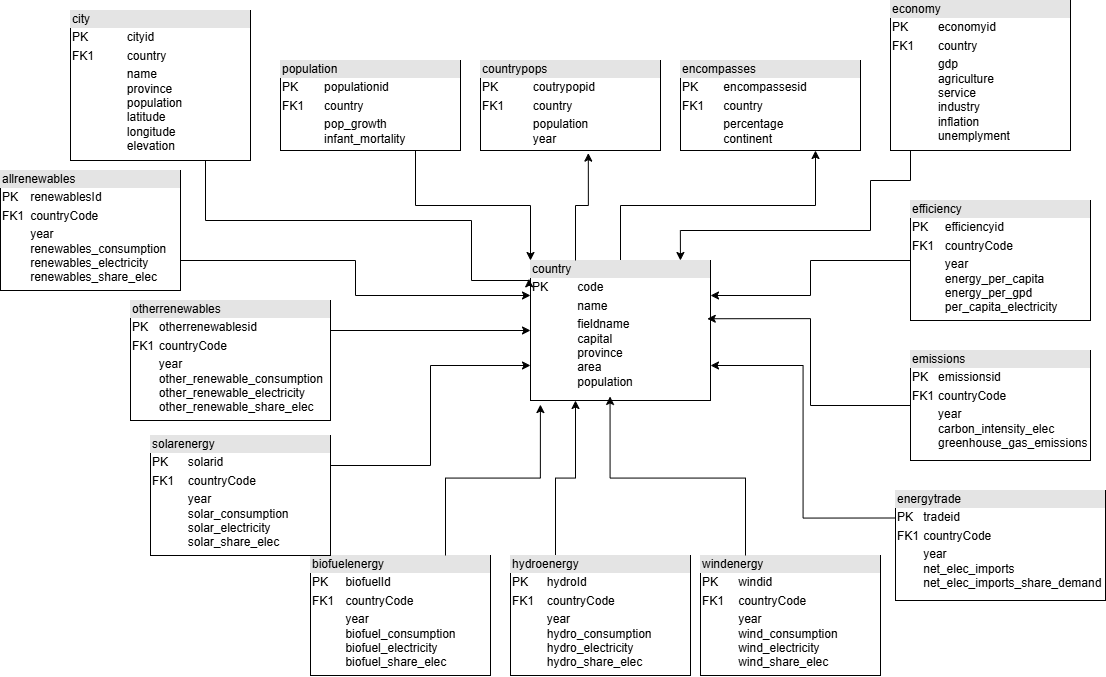

The diagram above was exported from draw.io. Its source (the exported page's mxGraphModel, read from the mxfile embedded in the PNG):
<mxGraphModel dx="2313" dy="1988" grid="1" gridSize="10" guides="1" tooltips="1" connect="1" arrows="1" fold="1" page="1" pageScale="1" pageWidth="827" pageHeight="1169" math="0" shadow="0">
  <root>
    <mxCell id="0" />
    <mxCell id="1" parent="0" />
    <mxCell id="xNSlg2Fh07tZkUzxXRwt-28" style="edgeStyle=orthogonalEdgeStyle;rounded=0;orthogonalLoop=1;jettySize=auto;html=1;exitX=1;exitY=0.75;exitDx=0;exitDy=0;entryX=0;entryY=0.25;entryDx=0;entryDy=0;" edge="1" parent="1" source="xNSlg2Fh07tZkUzxXRwt-1" target="xNSlg2Fh07tZkUzxXRwt-21">
      <mxGeometry relative="1" as="geometry" />
    </mxCell>
    <mxCell id="xNSlg2Fh07tZkUzxXRwt-1" value="&lt;div style=&quot;box-sizing: border-box; width: 100%; background: rgb(228, 228, 228); padding: 2px;&quot;&gt;allrenewables&lt;/div&gt;&lt;table style=&quot;width:100%;font-size:1em;&quot; cellpadding=&quot;2&quot; cellspacing=&quot;0&quot;&gt;&lt;tbody&gt;&lt;tr&gt;&lt;td&gt;PK&lt;/td&gt;&lt;td&gt;renewablesId&lt;/td&gt;&lt;/tr&gt;&lt;tr&gt;&lt;td&gt;FK1&lt;/td&gt;&lt;td&gt;countryCode&lt;/td&gt;&lt;/tr&gt;&lt;tr&gt;&lt;td&gt;&lt;/td&gt;&lt;td&gt;year&lt;br&gt;renewables_consumption&lt;br&gt;renewables_electricity&lt;br&gt;renewables_share_elec&lt;/td&gt;&lt;/tr&gt;&lt;/tbody&gt;&lt;/table&gt;" style="verticalAlign=top;align=left;overflow=fill;html=1;whiteSpace=wrap;" vertex="1" parent="1">
      <mxGeometry x="-270" y="140" width="180" height="120" as="geometry" />
    </mxCell>
    <mxCell id="xNSlg2Fh07tZkUzxXRwt-4" value="&lt;div style=&quot;box-sizing: border-box; width: 100%; background: rgb(228, 228, 228); padding: 2px;&quot;&gt;biofuelenergy&lt;/div&gt;&lt;table style=&quot;width:100%;font-size:1em;&quot; cellpadding=&quot;2&quot; cellspacing=&quot;0&quot;&gt;&lt;tbody&gt;&lt;tr&gt;&lt;td&gt;PK&lt;/td&gt;&lt;td&gt;biofuelId&lt;/td&gt;&lt;/tr&gt;&lt;tr&gt;&lt;td&gt;FK1&lt;/td&gt;&lt;td&gt;countryCode&lt;/td&gt;&lt;/tr&gt;&lt;tr&gt;&lt;td&gt;&lt;/td&gt;&lt;td&gt;year&lt;br&gt;biofuel_consumption&lt;br&gt;biofuel_electricity&lt;br&gt;biofuel_share_elec&lt;/td&gt;&lt;/tr&gt;&lt;/tbody&gt;&lt;/table&gt;" style="verticalAlign=top;align=left;overflow=fill;html=1;whiteSpace=wrap;" vertex="1" parent="1">
      <mxGeometry x="40" y="525" width="180" height="120" as="geometry" />
    </mxCell>
    <mxCell id="xNSlg2Fh07tZkUzxXRwt-36" style="edgeStyle=orthogonalEdgeStyle;rounded=0;orthogonalLoop=1;jettySize=auto;html=1;exitX=0;exitY=0.5;exitDx=0;exitDy=0;entryX=1;entryY=0.25;entryDx=0;entryDy=0;" edge="1" parent="1" source="xNSlg2Fh07tZkUzxXRwt-11" target="xNSlg2Fh07tZkUzxXRwt-21">
      <mxGeometry relative="1" as="geometry" />
    </mxCell>
    <mxCell id="xNSlg2Fh07tZkUzxXRwt-11" value="&lt;div style=&quot;box-sizing: border-box; width: 100%; background: rgb(228, 228, 228); padding: 2px;&quot;&gt;efficiency&lt;/div&gt;&lt;table style=&quot;width:100%;font-size:1em;&quot; cellpadding=&quot;2&quot; cellspacing=&quot;0&quot;&gt;&lt;tbody&gt;&lt;tr&gt;&lt;td&gt;PK&lt;/td&gt;&lt;td&gt;efficiencyid&lt;/td&gt;&lt;/tr&gt;&lt;tr&gt;&lt;td&gt;FK1&lt;/td&gt;&lt;td&gt;countryCode&lt;/td&gt;&lt;/tr&gt;&lt;tr&gt;&lt;td&gt;&lt;/td&gt;&lt;td&gt;year&lt;br&gt;energy_per_capita&lt;br&gt;energy_per_gpd&lt;br&gt;per_capita_electricity&lt;/td&gt;&lt;/tr&gt;&lt;/tbody&gt;&lt;/table&gt;" style="verticalAlign=top;align=left;overflow=fill;html=1;whiteSpace=wrap;" vertex="1" parent="1">
      <mxGeometry x="640" y="170" width="180" height="120" as="geometry" />
    </mxCell>
    <mxCell id="xNSlg2Fh07tZkUzxXRwt-12" value="&lt;div style=&quot;box-sizing: border-box; width: 100%; background: rgb(228, 228, 228); padding: 2px;&quot;&gt;emissions&lt;/div&gt;&lt;table style=&quot;width:100%;font-size:1em;&quot; cellpadding=&quot;2&quot; cellspacing=&quot;0&quot;&gt;&lt;tbody&gt;&lt;tr&gt;&lt;td&gt;PK&lt;/td&gt;&lt;td&gt;emissionsid&lt;/td&gt;&lt;/tr&gt;&lt;tr&gt;&lt;td&gt;FK1&lt;/td&gt;&lt;td&gt;countryCode&lt;/td&gt;&lt;/tr&gt;&lt;tr&gt;&lt;td&gt;&lt;/td&gt;&lt;td&gt;year&lt;br&gt;carbon_intensity_elec&lt;br&gt;greenhouse_gas_emissions&lt;/td&gt;&lt;/tr&gt;&lt;/tbody&gt;&lt;/table&gt;" style="verticalAlign=top;align=left;overflow=fill;html=1;whiteSpace=wrap;" vertex="1" parent="1">
      <mxGeometry x="640" y="320" width="180" height="110" as="geometry" />
    </mxCell>
    <mxCell id="xNSlg2Fh07tZkUzxXRwt-34" style="edgeStyle=orthogonalEdgeStyle;rounded=0;orthogonalLoop=1;jettySize=auto;html=1;exitX=0;exitY=0.25;exitDx=0;exitDy=0;entryX=1;entryY=0.75;entryDx=0;entryDy=0;" edge="1" parent="1" source="xNSlg2Fh07tZkUzxXRwt-14" target="xNSlg2Fh07tZkUzxXRwt-21">
      <mxGeometry relative="1" as="geometry" />
    </mxCell>
    <mxCell id="xNSlg2Fh07tZkUzxXRwt-14" value="&lt;div style=&quot;box-sizing: border-box; width: 100%; background: rgb(228, 228, 228); padding: 2px;&quot;&gt;energytrade&lt;/div&gt;&lt;table style=&quot;width:100%;font-size:1em;&quot; cellpadding=&quot;2&quot; cellspacing=&quot;0&quot;&gt;&lt;tbody&gt;&lt;tr&gt;&lt;td&gt;PK&lt;/td&gt;&lt;td&gt;tradeid&lt;/td&gt;&lt;/tr&gt;&lt;tr&gt;&lt;td&gt;FK1&lt;/td&gt;&lt;td&gt;countryCode&lt;/td&gt;&lt;/tr&gt;&lt;tr&gt;&lt;td&gt;&lt;/td&gt;&lt;td&gt;year&lt;br&gt;net_elec_imports&lt;br&gt;net_elec_imports_share_demand&lt;/td&gt;&lt;/tr&gt;&lt;/tbody&gt;&lt;/table&gt;" style="verticalAlign=top;align=left;overflow=fill;html=1;whiteSpace=wrap;" vertex="1" parent="1">
      <mxGeometry x="625" y="460" width="210" height="110" as="geometry" />
    </mxCell>
    <mxCell id="xNSlg2Fh07tZkUzxXRwt-32" style="edgeStyle=orthogonalEdgeStyle;rounded=0;orthogonalLoop=1;jettySize=auto;html=1;exitX=0.25;exitY=0;exitDx=0;exitDy=0;entryX=0.25;entryY=1;entryDx=0;entryDy=0;" edge="1" parent="1" source="xNSlg2Fh07tZkUzxXRwt-15" target="xNSlg2Fh07tZkUzxXRwt-21">
      <mxGeometry relative="1" as="geometry" />
    </mxCell>
    <mxCell id="xNSlg2Fh07tZkUzxXRwt-15" value="&lt;div style=&quot;box-sizing: border-box; width: 100%; background: rgb(228, 228, 228); padding: 2px;&quot;&gt;hydroenergy&lt;/div&gt;&lt;table style=&quot;width:100%;font-size:1em;&quot; cellpadding=&quot;2&quot; cellspacing=&quot;0&quot;&gt;&lt;tbody&gt;&lt;tr&gt;&lt;td&gt;PK&lt;/td&gt;&lt;td&gt;hydroId&lt;/td&gt;&lt;/tr&gt;&lt;tr&gt;&lt;td&gt;FK1&lt;/td&gt;&lt;td&gt;countryCode&lt;/td&gt;&lt;/tr&gt;&lt;tr&gt;&lt;td&gt;&lt;/td&gt;&lt;td&gt;year&lt;br&gt;hydro_consumption&lt;br&gt;hydro_electricity&lt;br&gt;hydro_share_elec&lt;/td&gt;&lt;/tr&gt;&lt;/tbody&gt;&lt;/table&gt;" style="verticalAlign=top;align=left;overflow=fill;html=1;whiteSpace=wrap;" vertex="1" parent="1">
      <mxGeometry x="240" y="525" width="180" height="120" as="geometry" />
    </mxCell>
    <mxCell id="xNSlg2Fh07tZkUzxXRwt-29" style="edgeStyle=orthogonalEdgeStyle;rounded=0;orthogonalLoop=1;jettySize=auto;html=1;exitX=1;exitY=0.25;exitDx=0;exitDy=0;entryX=0;entryY=0.5;entryDx=0;entryDy=0;" edge="1" parent="1" source="xNSlg2Fh07tZkUzxXRwt-16" target="xNSlg2Fh07tZkUzxXRwt-21">
      <mxGeometry relative="1" as="geometry" />
    </mxCell>
    <mxCell id="xNSlg2Fh07tZkUzxXRwt-16" value="&lt;div style=&quot;box-sizing: border-box; width: 100%; background: rgb(228, 228, 228); padding: 2px;&quot;&gt;otherrenewables&lt;/div&gt;&lt;table style=&quot;width:100%;font-size:1em;&quot; cellpadding=&quot;2&quot; cellspacing=&quot;0&quot;&gt;&lt;tbody&gt;&lt;tr&gt;&lt;td&gt;PK&lt;/td&gt;&lt;td&gt;otherrenewablesid&lt;/td&gt;&lt;/tr&gt;&lt;tr&gt;&lt;td&gt;FK1&lt;/td&gt;&lt;td&gt;countryCode&lt;/td&gt;&lt;/tr&gt;&lt;tr&gt;&lt;td&gt;&lt;/td&gt;&lt;td&gt;year&lt;br&gt;other_renewable_consumption&lt;br&gt;other_renewable_electricity&lt;br&gt;other_renewable_share_elec&lt;/td&gt;&lt;/tr&gt;&lt;/tbody&gt;&lt;/table&gt;" style="verticalAlign=top;align=left;overflow=fill;html=1;whiteSpace=wrap;" vertex="1" parent="1">
      <mxGeometry x="-140" y="270" width="200" height="120" as="geometry" />
    </mxCell>
    <mxCell id="xNSlg2Fh07tZkUzxXRwt-30" style="edgeStyle=orthogonalEdgeStyle;rounded=0;orthogonalLoop=1;jettySize=auto;html=1;exitX=1;exitY=0.25;exitDx=0;exitDy=0;entryX=0;entryY=0.75;entryDx=0;entryDy=0;" edge="1" parent="1" source="xNSlg2Fh07tZkUzxXRwt-17" target="xNSlg2Fh07tZkUzxXRwt-21">
      <mxGeometry relative="1" as="geometry" />
    </mxCell>
    <mxCell id="xNSlg2Fh07tZkUzxXRwt-17" value="&lt;div style=&quot;box-sizing: border-box; width: 100%; background: rgb(228, 228, 228); padding: 2px;&quot;&gt;solarenergy&lt;/div&gt;&lt;table style=&quot;width:100%;font-size:1em;&quot; cellpadding=&quot;2&quot; cellspacing=&quot;0&quot;&gt;&lt;tbody&gt;&lt;tr&gt;&lt;td&gt;PK&lt;/td&gt;&lt;td&gt;solarid&lt;/td&gt;&lt;/tr&gt;&lt;tr&gt;&lt;td&gt;FK1&lt;/td&gt;&lt;td&gt;countryCode&lt;/td&gt;&lt;/tr&gt;&lt;tr&gt;&lt;td&gt;&lt;/td&gt;&lt;td&gt;year&lt;br&gt;solar_consumption&lt;br&gt;solar_electricity&lt;br&gt;solar_share_elec&lt;/td&gt;&lt;/tr&gt;&lt;/tbody&gt;&lt;/table&gt;" style="verticalAlign=top;align=left;overflow=fill;html=1;whiteSpace=wrap;" vertex="1" parent="1">
      <mxGeometry x="-120" y="405" width="180" height="120" as="geometry" />
    </mxCell>
    <mxCell id="xNSlg2Fh07tZkUzxXRwt-18" value="&lt;div style=&quot;box-sizing: border-box; width: 100%; background: rgb(228, 228, 228); padding: 2px;&quot;&gt;windenergy&lt;/div&gt;&lt;table style=&quot;width:100%;font-size:1em;&quot; cellpadding=&quot;2&quot; cellspacing=&quot;0&quot;&gt;&lt;tbody&gt;&lt;tr&gt;&lt;td&gt;PK&lt;/td&gt;&lt;td&gt;windid&lt;/td&gt;&lt;/tr&gt;&lt;tr&gt;&lt;td&gt;FK1&lt;/td&gt;&lt;td&gt;countryCode&lt;/td&gt;&lt;/tr&gt;&lt;tr&gt;&lt;td&gt;&lt;/td&gt;&lt;td&gt;year&lt;br&gt;wind_consumption&lt;br&gt;wind_electricity&lt;br&gt;wind_share_elec&lt;/td&gt;&lt;/tr&gt;&lt;/tbody&gt;&lt;/table&gt;" style="verticalAlign=top;align=left;overflow=fill;html=1;whiteSpace=wrap;" vertex="1" parent="1">
      <mxGeometry x="430" y="525" width="180" height="120" as="geometry" />
    </mxCell>
    <mxCell id="xNSlg2Fh07tZkUzxXRwt-27" style="edgeStyle=orthogonalEdgeStyle;rounded=0;orthogonalLoop=1;jettySize=auto;html=1;exitX=0.75;exitY=1;exitDx=0;exitDy=0;entryX=0;entryY=0;entryDx=0;entryDy=0;" edge="1" parent="1" source="xNSlg2Fh07tZkUzxXRwt-19" target="xNSlg2Fh07tZkUzxXRwt-21">
      <mxGeometry relative="1" as="geometry" />
    </mxCell>
    <mxCell id="xNSlg2Fh07tZkUzxXRwt-19" value="&lt;div style=&quot;box-sizing: border-box; width: 100%; background: rgb(228, 228, 228); padding: 2px;&quot;&gt;population&lt;/div&gt;&lt;table style=&quot;width:100%;font-size:1em;&quot; cellpadding=&quot;2&quot; cellspacing=&quot;0&quot;&gt;&lt;tbody&gt;&lt;tr&gt;&lt;td&gt;PK&lt;/td&gt;&lt;td&gt;populationid&lt;/td&gt;&lt;/tr&gt;&lt;tr&gt;&lt;td&gt;FK1&lt;/td&gt;&lt;td&gt;country&lt;/td&gt;&lt;/tr&gt;&lt;tr&gt;&lt;td&gt;&lt;/td&gt;&lt;td&gt;pop_growth&lt;br&gt;infant_mortality&lt;/td&gt;&lt;/tr&gt;&lt;/tbody&gt;&lt;/table&gt;" style="verticalAlign=top;align=left;overflow=fill;html=1;whiteSpace=wrap;" vertex="1" parent="1">
      <mxGeometry x="10" y="30" width="180" height="90" as="geometry" />
    </mxCell>
    <mxCell id="xNSlg2Fh07tZkUzxXRwt-20" value="&lt;div style=&quot;box-sizing: border-box; width: 100%; background: rgb(228, 228, 228); padding: 2px;&quot;&gt;countrypops&lt;/div&gt;&lt;table style=&quot;width:100%;font-size:1em;&quot; cellpadding=&quot;2&quot; cellspacing=&quot;0&quot;&gt;&lt;tbody&gt;&lt;tr&gt;&lt;td&gt;PK&lt;/td&gt;&lt;td&gt;coutrypopid&lt;/td&gt;&lt;/tr&gt;&lt;tr&gt;&lt;td&gt;FK1&lt;/td&gt;&lt;td&gt;country&lt;/td&gt;&lt;/tr&gt;&lt;tr&gt;&lt;td&gt;&lt;/td&gt;&lt;td&gt;population&lt;br&gt;year&lt;/td&gt;&lt;/tr&gt;&lt;/tbody&gt;&lt;/table&gt;" style="verticalAlign=top;align=left;overflow=fill;html=1;whiteSpace=wrap;" vertex="1" parent="1">
      <mxGeometry x="210" y="30" width="180" height="90" as="geometry" />
    </mxCell>
    <mxCell id="xNSlg2Fh07tZkUzxXRwt-25" style="edgeStyle=orthogonalEdgeStyle;rounded=0;orthogonalLoop=1;jettySize=auto;html=1;entryX=0.75;entryY=1;entryDx=0;entryDy=0;" edge="1" parent="1" source="xNSlg2Fh07tZkUzxXRwt-21" target="xNSlg2Fh07tZkUzxXRwt-23">
      <mxGeometry relative="1" as="geometry" />
    </mxCell>
    <mxCell id="xNSlg2Fh07tZkUzxXRwt-21" value="&lt;div style=&quot;box-sizing: border-box; width: 100%; background: rgb(228, 228, 228); padding: 2px;&quot;&gt;country&lt;/div&gt;&lt;table style=&quot;width:100%;font-size:1em;&quot; cellpadding=&quot;2&quot; cellspacing=&quot;0&quot;&gt;&lt;tbody&gt;&lt;tr&gt;&lt;td&gt;PK&lt;/td&gt;&lt;td&gt;code&lt;/td&gt;&lt;/tr&gt;&lt;tr&gt;&lt;td&gt;&lt;br&gt;&lt;/td&gt;&lt;td&gt;name&lt;/td&gt;&lt;/tr&gt;&lt;tr&gt;&lt;td&gt;&lt;/td&gt;&lt;td&gt;fieldname&lt;br&gt;capital&lt;br&gt;province&lt;br&gt;area&lt;br&gt;population&lt;/td&gt;&lt;/tr&gt;&lt;/tbody&gt;&lt;/table&gt;" style="verticalAlign=top;align=left;overflow=fill;html=1;whiteSpace=wrap;" vertex="1" parent="1">
      <mxGeometry x="260" y="230" width="180" height="140" as="geometry" />
    </mxCell>
    <mxCell id="xNSlg2Fh07tZkUzxXRwt-37" style="edgeStyle=orthogonalEdgeStyle;rounded=0;orthogonalLoop=1;jettySize=auto;html=1;exitX=0.25;exitY=1;exitDx=0;exitDy=0;entryX=0.833;entryY=0;entryDx=0;entryDy=0;entryPerimeter=0;" edge="1" parent="1" source="xNSlg2Fh07tZkUzxXRwt-22" target="xNSlg2Fh07tZkUzxXRwt-21">
      <mxGeometry relative="1" as="geometry">
        <mxPoint x="410" y="200" as="targetPoint" />
        <Array as="points">
          <mxPoint x="640" y="120" />
          <mxPoint x="640" y="150" />
          <mxPoint x="600" y="150" />
          <mxPoint x="600" y="200" />
          <mxPoint x="410" y="200" />
        </Array>
      </mxGeometry>
    </mxCell>
    <mxCell id="xNSlg2Fh07tZkUzxXRwt-22" value="&lt;div style=&quot;box-sizing: border-box; width: 100%; background: rgb(228, 228, 228); padding: 2px;&quot;&gt;economy&lt;/div&gt;&lt;table style=&quot;width:100%;font-size:1em;&quot; cellpadding=&quot;2&quot; cellspacing=&quot;0&quot;&gt;&lt;tbody&gt;&lt;tr&gt;&lt;td&gt;PK&lt;/td&gt;&lt;td&gt;economyid&lt;/td&gt;&lt;/tr&gt;&lt;tr&gt;&lt;td&gt;FK1&lt;/td&gt;&lt;td&gt;country&lt;/td&gt;&lt;/tr&gt;&lt;tr&gt;&lt;td&gt;&lt;/td&gt;&lt;td&gt;gdp&lt;br&gt;agriculture&lt;br&gt;service&lt;br&gt;industry&lt;br&gt;inflation&lt;br&gt;unemplyment&lt;/td&gt;&lt;/tr&gt;&lt;/tbody&gt;&lt;/table&gt;" style="verticalAlign=top;align=left;overflow=fill;html=1;whiteSpace=wrap;" vertex="1" parent="1">
      <mxGeometry x="620" y="-30" width="180" height="150" as="geometry" />
    </mxCell>
    <mxCell id="xNSlg2Fh07tZkUzxXRwt-23" value="&lt;div style=&quot;box-sizing: border-box; width: 100%; background: rgb(228, 228, 228); padding: 2px;&quot;&gt;encompasses&lt;/div&gt;&lt;table style=&quot;width:100%;font-size:1em;&quot; cellpadding=&quot;2&quot; cellspacing=&quot;0&quot;&gt;&lt;tbody&gt;&lt;tr&gt;&lt;td&gt;PK&lt;/td&gt;&lt;td&gt;encompassesid&lt;/td&gt;&lt;/tr&gt;&lt;tr&gt;&lt;td&gt;FK1&lt;/td&gt;&lt;td&gt;country&lt;/td&gt;&lt;/tr&gt;&lt;tr&gt;&lt;td&gt;&lt;/td&gt;&lt;td&gt;percentage&lt;br&gt;continent&lt;/td&gt;&lt;/tr&gt;&lt;/tbody&gt;&lt;/table&gt;" style="verticalAlign=top;align=left;overflow=fill;html=1;whiteSpace=wrap;" vertex="1" parent="1">
      <mxGeometry x="410" y="30" width="180" height="90" as="geometry" />
    </mxCell>
    <mxCell id="xNSlg2Fh07tZkUzxXRwt-38" style="edgeStyle=orthogonalEdgeStyle;rounded=0;orthogonalLoop=1;jettySize=auto;html=1;exitX=0.75;exitY=1;exitDx=0;exitDy=0;entryX=-0.009;entryY=0.131;entryDx=0;entryDy=0;entryPerimeter=0;" edge="1" parent="1" source="xNSlg2Fh07tZkUzxXRwt-24" target="xNSlg2Fh07tZkUzxXRwt-21">
      <mxGeometry relative="1" as="geometry">
        <mxPoint x="200" y="250" as="targetPoint" />
        <Array as="points">
          <mxPoint x="-65" y="190" />
          <mxPoint x="201" y="190" />
          <mxPoint x="201" y="250" />
          <mxPoint x="258" y="250" />
        </Array>
      </mxGeometry>
    </mxCell>
    <mxCell id="xNSlg2Fh07tZkUzxXRwt-24" value="&lt;div style=&quot;box-sizing: border-box; width: 100%; background: rgb(228, 228, 228); padding: 2px;&quot;&gt;city&lt;/div&gt;&lt;table style=&quot;width:100%;font-size:1em;&quot; cellpadding=&quot;2&quot; cellspacing=&quot;0&quot;&gt;&lt;tbody&gt;&lt;tr&gt;&lt;td&gt;PK&lt;/td&gt;&lt;td&gt;cityid&lt;/td&gt;&lt;/tr&gt;&lt;tr&gt;&lt;td&gt;FK1&lt;/td&gt;&lt;td&gt;country&lt;/td&gt;&lt;/tr&gt;&lt;tr&gt;&lt;td&gt;&lt;/td&gt;&lt;td&gt;name&lt;br&gt;province&lt;br&gt;population&lt;br&gt;latitude&lt;br&gt;longitude&lt;br&gt;elevation&lt;/td&gt;&lt;/tr&gt;&lt;/tbody&gt;&lt;/table&gt;" style="verticalAlign=top;align=left;overflow=fill;html=1;whiteSpace=wrap;" vertex="1" parent="1">
      <mxGeometry x="-200" y="-20" width="180" height="150" as="geometry" />
    </mxCell>
    <mxCell id="xNSlg2Fh07tZkUzxXRwt-26" style="edgeStyle=orthogonalEdgeStyle;rounded=0;orthogonalLoop=1;jettySize=auto;html=1;exitX=0.25;exitY=0;exitDx=0;exitDy=0;entryX=0.599;entryY=1.029;entryDx=0;entryDy=0;entryPerimeter=0;" edge="1" parent="1" source="xNSlg2Fh07tZkUzxXRwt-21" target="xNSlg2Fh07tZkUzxXRwt-20">
      <mxGeometry relative="1" as="geometry" />
    </mxCell>
    <mxCell id="xNSlg2Fh07tZkUzxXRwt-31" style="edgeStyle=orthogonalEdgeStyle;rounded=0;orthogonalLoop=1;jettySize=auto;html=1;exitX=0.75;exitY=0;exitDx=0;exitDy=0;entryX=0.055;entryY=1.029;entryDx=0;entryDy=0;entryPerimeter=0;" edge="1" parent="1" source="xNSlg2Fh07tZkUzxXRwt-4" target="xNSlg2Fh07tZkUzxXRwt-21">
      <mxGeometry relative="1" as="geometry" />
    </mxCell>
    <mxCell id="xNSlg2Fh07tZkUzxXRwt-33" style="edgeStyle=orthogonalEdgeStyle;rounded=0;orthogonalLoop=1;jettySize=auto;html=1;exitX=0.25;exitY=0;exitDx=0;exitDy=0;entryX=0.442;entryY=0.971;entryDx=0;entryDy=0;entryPerimeter=0;" edge="1" parent="1" source="xNSlg2Fh07tZkUzxXRwt-18" target="xNSlg2Fh07tZkUzxXRwt-21">
      <mxGeometry relative="1" as="geometry" />
    </mxCell>
    <mxCell id="xNSlg2Fh07tZkUzxXRwt-35" style="edgeStyle=orthogonalEdgeStyle;rounded=0;orthogonalLoop=1;jettySize=auto;html=1;exitX=0;exitY=0.5;exitDx=0;exitDy=0;entryX=0.982;entryY=0.416;entryDx=0;entryDy=0;entryPerimeter=0;" edge="1" parent="1" source="xNSlg2Fh07tZkUzxXRwt-12" target="xNSlg2Fh07tZkUzxXRwt-21">
      <mxGeometry relative="1" as="geometry" />
    </mxCell>
  </root>
</mxGraphModel>